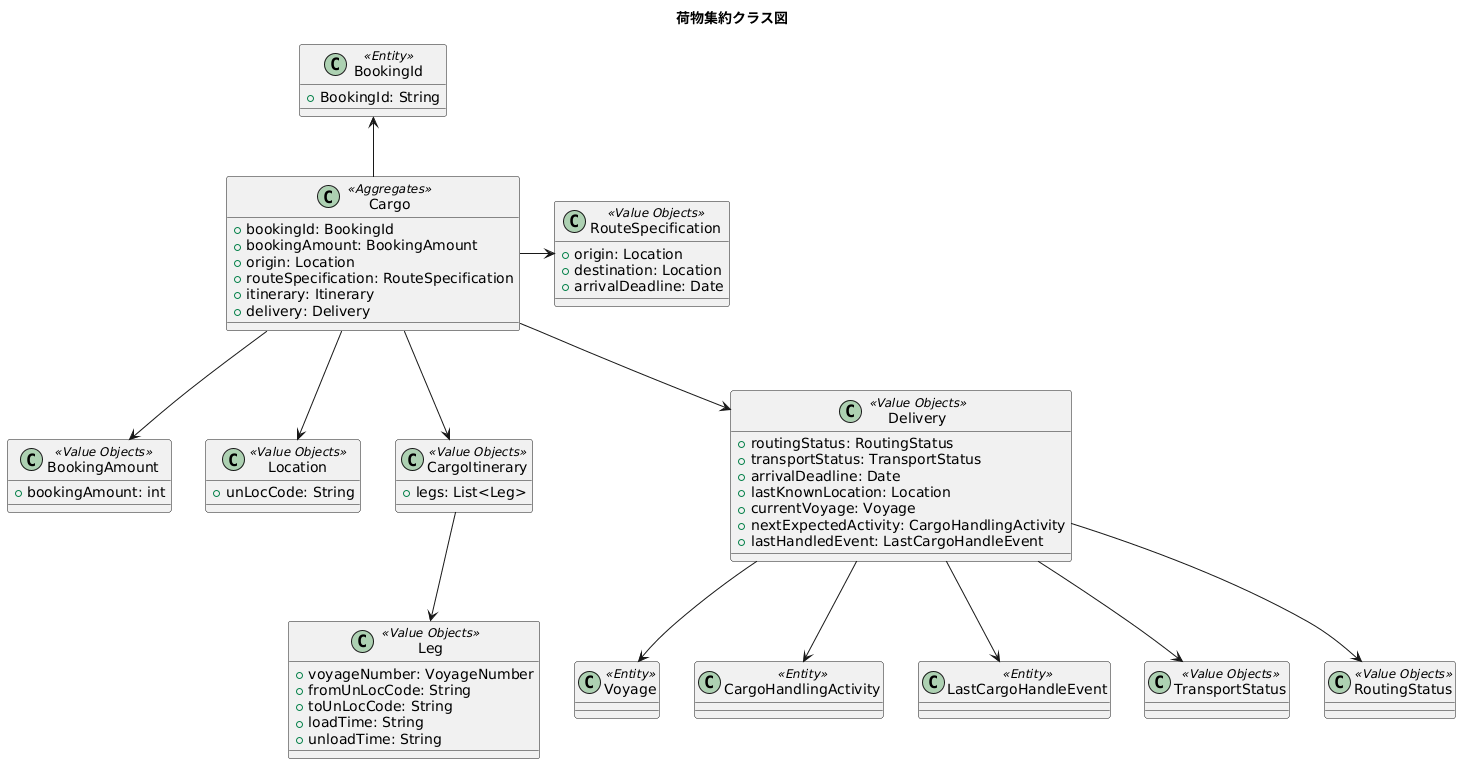

The diagram above was rendered by PlantUML. Its source (embedded in the PNG):
@startuml
title 荷物集約クラス図

class BookingId<<Entity>> {
    + BookingId: String
}

class Cargo<<Aggregates>> {
    + bookingId: BookingId
    + bookingAmount: BookingAmount
    + origin: Location
    + routeSpecification: RouteSpecification
    + itinerary: Itinerary
    + delivery: Delivery
}

class BookingAmount<<Value Objects>> {
    + bookingAmount: int
}

class Location<<Value Objects>> {
    + unLocCode: String
}

class CargoItinerary<<Value Objects>> {
    + legs: List<Leg>
}

class RouteSpecification<<Value Objects>> {
    + origin: Location
    + destination: Location
    + arrivalDeadline: Date
}

class Delivery<<Value Objects>> {
    + routingStatus: RoutingStatus
    + transportStatus: TransportStatus
    + arrivalDeadline: Date
    + lastKnownLocation: Location
    + currentVoyage: Voyage
    + nextExpectedActivity: CargoHandlingActivity
    + lastHandledEvent: LastCargoHandleEvent
}

class Leg<<Value Objects>> {
    + voyageNumber: VoyageNumber
    + fromUnLocCode: String
    + toUnLocCode: String
    + loadTime: String
    + unloadTime: String
}

class Voyage<<Entity>>

class CargoHandlingActivity<<Entity>>

class LastCargoHandleEvent<<Entity>>

class TransportStatus<<Value Objects>>

class RoutingStatus<<Value Objects>>

BookingId <-- Cargo
Cargo --> BookingAmount
Cargo --> Location
Cargo --> CargoItinerary
Cargo -> RouteSpecification
Cargo --> Delivery
CargoItinerary --> Leg
Delivery --> Voyage
Delivery --> CargoHandlingActivity
Delivery --> LastCargoHandleEvent
Delivery --> RoutingStatus
Delivery --> TransportStatus
@enduml